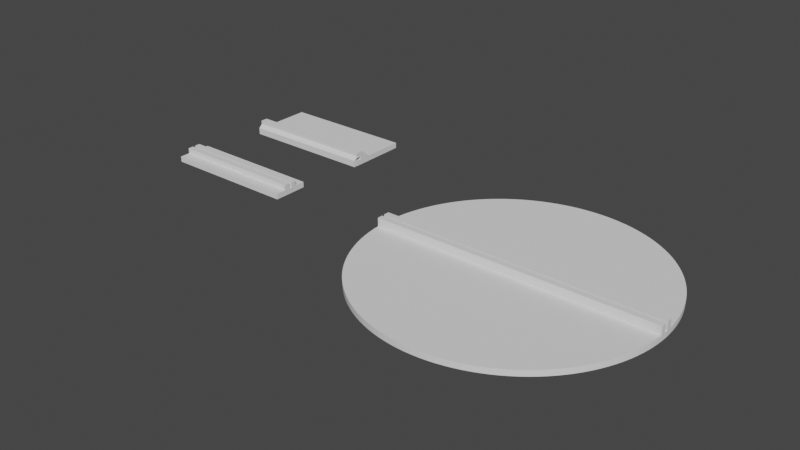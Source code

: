 # Source: OldStyleDigitalClockSupport.blend  (saved by Blender 4.3.34; exported with 4.5.12 LTS)
import bpy
from mathutils import Matrix  # noqa: F401  (used for matrix-valued properties, if any)

bpy.ops.wm.read_factory_settings(use_empty=True)
scene = bpy.context.scene
scene.name = 'Scene'

# ---- collections
col_collection = bpy.data.collections.new('Collection'); scene.collection.children.link(col_collection)

# ---- world
world_world = bpy.data.worlds.new('World'); scene.world = world_world
world_world.use_nodes = True; world_world.node_tree.nodes.clear()
_N = world_world.node_tree.nodes; _L = world_world.node_tree.links
n0 = _N.new('ShaderNodeOutputWorld'); n0.name = 'World Output'; n0.location = (300, 300)
n1 = _N.new('ShaderNodeBackground'); n1.name = 'Background'; n1.location = (10, 300)
n1.inputs[0].default_value = (0.05088, 0.05088, 0.05088, 1.0)
_L.new(n1.outputs[0], n0.inputs[0])
n0.is_active_output = True
world_world.color = (0.05088, 0.05088, 0.05088)
world_world.use_sun_shadow = False
world_world.sun_shadow_jitter_overblur = 0.0

# ---- meshes
me_cube_001 = bpy.data.meshes.new('Cube.001')
me_cube_001.from_pydata([(-1.0, -1.0, -1.0), (-1.0, -1.0, 1.0), (-1.0, 1.0, -1.0), (-1.0, 1.0, 1.0), (1.0, -1.0, -1.0), (1.0, -1.0, 1.0), (1.0, 1.0, -1.0), (1.0, 1.0, 1.0), (-1.0, 0.3998, -3.0), (-1.0, -0.3998, -3.0), (1.0, 0.3998, -3.0), (1.0, -0.3998, -3.0), (-1.0, 0.08421, -1.0), (-1.0, -0.08421, -1.0), (1.0, -0.08421, -1.0), (1.0, 0.08421, -1.0), (1.0, -0.08421, -3.0), (1.0, 0.08421, -3.0), (-1.0, -0.08421, -3.0), (-1.0, 0.08421, -3.0), (-1.0, 0.3998, -1.0), (-1.0, -0.3998, -1.0), (1.0, 0.3998, -1.0), (1.0, -0.3998, -1.0)], [], [(7, 3, 1, 5), (12, 15, 14, 13), (3, 7, 6, 2), (5, 1, 0, 4), (6, 14, 15, 4, 5, 7), (23, 11, 16, 14), (22, 15, 17, 10), (2, 6, 22, 20), (0, 1, 3, 2, 20, 21, 12, 13), (20, 8, 19, 12), (19, 8, 10, 17), (10, 8, 20, 22), (18, 9, 21, 13), (4, 0, 21, 23), (11, 23, 21, 9), (18, 16, 11, 9), (16, 18, 13, 14), (17, 15, 12, 19)])
_uv = me_cube_001.uv_layers.new(name='UVMap')
_uv.uv.foreach_set('vector', [0.625, 0.5, 0.875, 0.5, 0.875, 0.75, 0.625, 0.75, 0.8425, 0.5, 0.6575, 0.5, 0.6575, 0.75, 0.8425, 0.75, 0.875, 0.5, 0.625, 0.5, 0.0, 0.0, 0.0, 0.0, 0.625, 0.75, 0.875, 0.75, 0.0, 0.0, 0.0, 0.0, 0.0, 0.0, 0.6575, 0.75, 0.6575, 0.5, 0.0, 0.0, 0.625, 0.75, 0.625, 0.5, 0.0, 0.0, 0.0, 0.0, 0.0, 0.0, 0.0, 0.0, 0.0, 0.0, 0.0, 0.0, 0.0, 0.0, 0.0, 0.0, 0.0, 0.0, 0.0, 0.0, 0.0, 0.0, 0.0, 0.0, 0.0, 0.0, 0.875, 0.75, 0.875, 0.5, 0.0, 0.0, 0.0, 0.0, 0.0, 0.0, 0.8425, 0.5, 0.8425, 0.75, 0.0, 0.0, 0.0, 0.0, 0.0, 0.0, 0.0, 0.0, 0.0, 0.0, 0.0, 0.0, 0.0, 0.0, 0.0, 0.0, 0.0, 0.0, 0.0, 0.0, 0.0, 0.0, 0.0, 0.0, 0.0, 0.0, 0.0, 0.0, 0.0, 0.0, 0.0, 0.0, 0.0, 0.0, 0.0, 0.0, 0.0, 0.0, 0.0, 0.0, 0.0, 0.0, 0.0, 0.0, 0.0, 0.0, 0.0, 0.0, 0.0, 0.0, 0.0, 0.0, 0.0, 0.0, 0.0, 0.0, 0.0, 0.0, 0.0, 0.0, 0.8425, 0.75, 0.0, 0.0, 0.0, 0.0, 0.0, 0.0, 0.8425, 0.5, 0.0, 0.0])
me_cube_001.update()
me_cylinder = bpy.data.meshes.new('Cylinder')
me_cylinder.from_pydata([(0.0, 75.0, -1.5), (0.0, 75.0, 1.5), (3.68, 74.91, -1.5), (3.68, 74.91, 1.5), (7.351, 74.64, -1.5), (7.351, 74.64, 1.5), (11.0, 74.19, -1.5), (11.0, 74.19, 1.5), (14.63, 73.56, -1.5), (14.63, 73.56, 1.5), (18.22, 72.75, -1.5), (18.22, 72.75, 1.5), (21.77, 71.77, -1.5), (21.77, 71.77, 1.5), (25.27, 70.62, -1.5), (25.27, 70.62, 1.5), (28.7, 69.29, -1.5), (28.7, 69.29, 1.5), (32.07, 67.8, -1.5), (32.07, 67.8, 1.5), (35.35, 66.14, -1.5), (35.35, 66.14, 1.5), (38.56, 64.33, -1.5), (38.56, 64.33, 1.5), (41.67, 62.36, -1.5), (41.67, 62.36, 1.5), (44.68, 60.24, -1.5), (44.68, 60.24, 1.5), (47.58, 57.98, -1.5), (47.58, 57.98, 1.5), (50.37, 55.57, -1.5), (50.37, 55.57, 1.5), (53.03, 53.03, -1.5), (53.03, 53.03, 1.5), (55.57, 50.37, -1.5), (55.57, 50.37, 1.5), (57.98, 47.58, -1.5), (57.98, 47.58, 1.5), (60.24, 44.68, -1.5), (60.24, 44.68, 1.5), (62.36, 41.67, -1.5), (62.36, 41.67, 1.5), (64.33, 38.56, -1.5), (64.33, 38.56, 1.5), (66.14, 35.35, -1.5), (66.14, 35.35, 1.5), (67.8, 32.07, -1.5), (67.8, 32.07, 1.5), (69.29, 28.7, -1.5), (69.29, 28.7, 1.5), (70.62, 25.27, -1.5), (70.62, 25.27, 1.5), (71.77, 21.77, -1.5), (71.77, 21.77, 1.5), (72.75, 18.22, -1.5), (72.75, 18.22, 1.5), (73.56, 14.63, -1.5), (73.56, 14.63, 1.5), (74.19, 11.0, -1.5), (74.19, 11.0, 1.5), (74.64, 7.351, -1.5), (74.64, 7.351, 1.5), (74.91, 3.68, -1.5), (75.0, 0.0, -1.5), (74.91, -3.68, -1.5), (74.64, -7.351, -1.5), (74.64, -7.351, 1.5), (74.19, -11.0, -1.5), (74.19, -11.0, 1.5), (73.56, -14.63, -1.5), (73.56, -14.63, 1.5), (72.75, -18.22, -1.5), (72.75, -18.22, 1.5), (71.77, -21.77, -1.5), (71.77, -21.77, 1.5), (70.62, -25.27, -1.5), (70.62, -25.27, 1.5), (69.29, -28.7, -1.5), (69.29, -28.7, 1.5), (67.8, -32.07, -1.5), (67.8, -32.07, 1.5), (66.14, -35.35, -1.5), (66.14, -35.35, 1.5), (64.33, -38.56, -1.5), (64.33, -38.56, 1.5), (62.36, -41.67, -1.5), (62.36, -41.67, 1.5), (60.24, -44.68, -1.5), (60.24, -44.68, 1.5), (57.98, -47.58, -1.5), (57.98, -47.58, 1.5), (55.57, -50.37, -1.5), (55.57, -50.37, 1.5), (53.03, -53.03, -1.5), (53.03, -53.03, 1.5), (50.37, -55.57, -1.5), (50.37, -55.57, 1.5), (47.58, -57.98, -1.5), (47.58, -57.98, 1.5), (44.68, -60.24, -1.5), (44.68, -60.24, 1.5), (41.67, -62.36, -1.5), (41.67, -62.36, 1.5), (38.56, -64.33, -1.5), (38.56, -64.33, 1.5), (35.35, -66.14, -1.5), (35.35, -66.14, 1.5), (32.07, -67.8, -1.5), (32.07, -67.8, 1.5), (28.7, -69.29, -1.5), (28.7, -69.29, 1.5), (25.27, -70.62, -1.5), (25.27, -70.62, 1.5), (21.77, -71.77, -1.5), (21.77, -71.77, 1.5), (18.22, -72.75, -1.5), (18.22, -72.75, 1.5), (14.63, -73.56, -1.5), (14.63, -73.56, 1.5), (11.0, -74.19, -1.5), (11.0, -74.19, 1.5), (7.351, -74.64, -1.5), (7.351, -74.64, 1.5), (3.68, -74.91, -1.5), (3.68, -74.91, 1.5), (0.0, -75.0, -1.5), (0.0, -75.0, 1.5), (-3.68, -74.91, -1.5), (-3.68, -74.91, 1.5), (-7.351, -74.64, -1.5), (-7.351, -74.64, 1.5), (-11.0, -74.19, -1.5), (-11.0, -74.19, 1.5), (-14.63, -73.56, -1.5), (-14.63, -73.56, 1.5), (-18.22, -72.75, -1.5), (-18.22, -72.75, 1.5), (-21.77, -71.77, -1.5), (-21.77, -71.77, 1.5), (-25.27, -70.62, -1.5), (-25.27, -70.62, 1.5), (-28.7, -69.29, -1.5), (-28.7, -69.29, 1.5), (-32.07, -67.8, -1.5), (-32.07, -67.8, 1.5), (-35.35, -66.14, -1.5), (-35.35, -66.14, 1.5), (-38.56, -64.33, -1.5), (-38.56, -64.33, 1.5), (-41.67, -62.36, -1.5), (-41.67, -62.36, 1.5), (-44.68, -60.24, -1.5), (-44.68, -60.24, 1.5), (-47.58, -57.98, -1.5), (-47.58, -57.98, 1.5), (-50.37, -55.57, -1.5), (-50.37, -55.57, 1.5), (-53.03, -53.03, -1.5), (-53.03, -53.03, 1.5), (-55.57, -50.37, -1.5), (-55.57, -50.37, 1.5), (-57.98, -47.58, -1.5), (-57.98, -47.58, 1.5), (-60.24, -44.68, -1.5), (-60.24, -44.68, 1.5), (-62.36, -41.67, -1.5), (-62.36, -41.67, 1.5), (-64.33, -38.56, -1.5), (-64.33, -38.56, 1.5), (-66.14, -35.35, -1.5), (-66.14, -35.35, 1.5), (-67.8, -32.07, -1.5), (-67.8, -32.07, 1.5), (-69.29, -28.7, -1.5), (-69.29, -28.7, 1.5), (-70.62, -25.27, -1.5), (-70.62, -25.27, 1.5), (-71.77, -21.77, -1.5), (-71.77, -21.77, 1.5), (-72.75, -18.22, -1.5), (-72.75, -18.22, 1.5), (-73.56, -14.63, -1.5), (-73.56, -14.63, 1.5), (-74.19, -11.0, -1.5), (-74.19, -11.0, 1.5), (-74.64, -7.351, -1.5), (-74.64, -7.351, 1.5), (-74.91, -3.68, -1.5), (-75.0, 0.0, -1.5), (-74.91, 3.68, -1.5), (-74.64, 7.351, -1.5), (-74.64, 7.351, 1.5), (-74.19, 11.0, -1.5), (-74.19, 11.0, 1.5), (-73.56, 14.63, -1.5), (-73.56, 14.63, 1.5), (-72.75, 18.22, -1.5), (-72.75, 18.22, 1.5), (-71.77, 21.77, -1.5), (-71.77, 21.77, 1.5), (-70.62, 25.27, -1.5), (-70.62, 25.27, 1.5), (-69.29, 28.7, -1.5), (-69.29, 28.7, 1.5), (-67.8, 32.07, -1.5), (-67.8, 32.07, 1.5), (-66.14, 35.35, -1.5), (-66.14, 35.35, 1.5), (-64.33, 38.56, -1.5), (-64.33, 38.56, 1.5), (-62.36, 41.67, -1.5), (-62.36, 41.67, 1.5), (-60.24, 44.68, -1.5), (-60.24, 44.68, 1.5), (-57.98, 47.58, -1.5), (-57.98, 47.58, 1.5), (-55.57, 50.37, -1.5), (-55.57, 50.37, 1.5), (-53.03, 53.03, -1.5), (-53.03, 53.03, 1.5), (-50.37, 55.57, -1.5), (-50.37, 55.57, 1.5), (-47.58, 57.98, -1.5), (-47.58, 57.98, 1.5), (-44.68, 60.24, -1.5), (-44.68, 60.24, 1.5), (-41.67, 62.36, -1.5), (-41.67, 62.36, 1.5), (-38.56, 64.33, -1.5), (-38.56, 64.33, 1.5), (-35.35, 66.14, -1.5), (-35.35, 66.14, 1.5), (-32.07, 67.8, -1.5), (-32.07, 67.8, 1.5), (-28.7, 69.29, -1.5), (-28.7, 69.29, 1.5), (-25.27, 70.62, -1.5), (-25.27, 70.62, 1.5), (-21.77, 71.77, -1.5), (-21.77, 71.77, 1.5), (-18.22, 72.75, -1.5), (-18.22, 72.75, 1.5), (-14.63, 73.56, -1.5), (-14.63, 73.56, 1.5), (-11.0, 74.19, -1.5), (-11.0, 74.19, 1.5), (-7.351, 74.64, -1.5), (-7.351, 74.64, 1.5), (-3.68, 74.91, -1.5), (-3.68, 74.91, 1.5), (-0.1867, 3.8, -1.5), (-68.13, 3.8, -1.5), (-72.23, 3.8, -1.5), (0.1867, -3.8, -1.5), (68.13, -3.8, -1.5), (72.23, -3.8, -1.5), (68.94, -2.911, -1.5), (72.5, -3.061, -1.5), (-68.94, 2.911, -1.5), (-72.5, 3.061, -1.5), (-74.9, -3.8, 1.5), (74.9, -3.8, 1.5), (-73.9, -12.69, 1.5), (-74.43, -9.05, 1.5), (-72.3, -19.87, 1.5), (-73.18, -16.3, 1.5), (-70.0, -26.86, 1.5), (-71.23, -23.4, 1.5), (-67.03, -33.6, 1.5), (-68.6, -30.27, 1.5), (-63.41, -40.0, 1.5), (-65.3, -36.84, 1.5), (-59.19, -46.03, 1.5), (-61.37, -43.07, 1.5), (-54.39, -51.61, 1.5), (-56.86, -48.88, 1.5), (-49.07, -56.69, 1.5), (-51.79, -54.21, 1.5), (-43.28, -61.23, 1.5), (-46.23, -59.03, 1.5), (-37.07, -65.17, 1.5), (-40.22, -63.28, 1.5), (-30.5, -68.49, 1.5), (-33.83, -66.91, 1.5), (-23.64, -71.15, 1.5), (-27.1, -69.91, 1.5), (-16.55, -73.13, 1.5), (-20.12, -72.23, 1.5), (-9.306, -74.4, 1.5), (-12.94, -73.85, 1.5), (-1.969, -74.95, 1.5), (-5.644, -74.76, 1.5), (5.387, -74.78, 1.5), (1.712, -74.96, 1.5), (12.69, -73.9, 1.5), (9.05, -74.43, 1.5), (19.87, -72.3, 1.5), (16.3, -73.18, 1.5), (26.86, -70.0, 1.5), (23.4, -71.23, 1.5), (33.6, -67.03, 1.5), (30.27, -68.6, 1.5), (40.0, -63.41, 1.5), (36.84, -65.3, 1.5), (46.03, -59.19, 1.5), (43.07, -61.37, 1.5), (51.61, -54.39, 1.5), (48.88, -56.86, 1.5), (56.69, -49.07, 1.5), (54.21, -51.79, 1.5), (61.23, -43.28, 1.5), (59.03, -46.23, 1.5), (65.17, -37.07, 1.5), (63.28, -40.22, 1.5), (68.49, -30.5, 1.5), (66.91, -33.83, 1.5), (71.15, -23.64, 1.5), (69.91, -27.1, 1.5), (73.13, -16.55, 1.5), (72.23, -20.12, 1.5), (74.4, -9.306, 1.5), (73.85, -12.94, 1.5), (74.43, 9.05, 1.5), (73.9, 12.69, 1.5), (73.18, 16.3, 1.5), (72.3, 19.87, 1.5), (71.23, 23.4, 1.5), (70.0, 26.86, 1.5), (68.6, 30.27, 1.5), (67.03, 33.6, 1.5), (65.3, 36.84, 1.5), (63.41, 40.0, 1.5), (61.37, 43.07, 1.5), (59.19, 46.03, 1.5), (56.86, 48.88, 1.5), (54.39, 51.61, 1.5), (51.79, 54.21, 1.5), (49.07, 56.69, 1.5), (46.23, 59.03, 1.5), (43.28, 61.23, 1.5), (40.22, 63.28, 1.5), (37.07, 65.17, 1.5), (33.83, 66.91, 1.5), (30.5, 68.49, 1.5), (27.1, 69.91, 1.5), (23.64, 71.15, 1.5), (20.12, 72.23, 1.5), (16.55, 73.13, 1.5), (12.94, 73.85, 1.5), (9.306, 74.4, 1.5), (5.644, 74.76, 1.5), (1.969, 74.95, 1.5), (-1.712, 74.96, 1.5), (-5.387, 74.78, 1.5), (-9.05, 74.43, 1.5), (-12.69, 73.9, 1.5), (-16.3, 73.18, 1.5), (-19.87, 72.3, 1.5), (-23.4, 71.23, 1.5), (-26.86, 70.0, 1.5), (-30.27, 68.6, 1.5), (-33.6, 67.03, 1.5), (-36.84, 65.3, 1.5), (-40.0, 63.41, 1.5), (-43.07, 61.37, 1.5), (-46.03, 59.19, 1.5), (-48.88, 56.86, 1.5), (-51.61, 54.39, 1.5), (-54.21, 51.79, 1.5), (-56.69, 49.07, 1.5), (-59.03, 46.23, 1.5), (-61.23, 43.28, 1.5), (-63.28, 40.22, 1.5), (-65.17, 37.07, 1.5), (-66.91, 33.83, 1.5), (-68.49, 30.5, 1.5), (-69.91, 27.1, 1.5), (-71.15, 23.64, 1.5), (-72.23, 20.12, 1.5), (-73.13, 16.55, 1.5), (-73.85, 12.94, 1.5), (-74.4, 9.306, 1.5), (-74.9, 3.8, 1.5), (74.9, 3.8, 1.5), (74.9, -3.8, -1.5), (74.41, -9.178, -1.5), (73.87, -12.82, -1.5), (73.16, -16.43, -1.5), (72.26, -20.0, -1.5), (71.19, -23.52, -1.5), (69.95, -26.98, -1.5), (68.55, -30.38, -1.5), (66.97, -33.71, -1.5), (65.24, -36.96, -1.5), (63.34, -40.11, -1.5), (61.3, -43.17, -1.5), (59.11, -46.13, -1.5), (56.77, -48.97, -1.5), (54.3, -51.7, -1.5), (51.7, -54.3, -1.5), (48.97, -56.77, -1.5), (46.13, -59.11, -1.5), (43.17, -61.3, -1.5), (40.11, -63.34, -1.5), (36.96, -65.24, -1.5), (33.71, -66.97, -1.5), (30.38, -68.55, -1.5), (26.98, -69.95, -1.5), (23.52, -71.19, -1.5), (20.0, -72.26, -1.5), (16.43, -73.16, -1.5), (12.82, -73.87, -1.5), (9.178, -74.41, -1.5), (5.516, -74.77, -1.5), (1.84, -74.95, -1.5), (-1.84, -74.95, -1.5), (-5.516, -74.77, -1.5), (-9.178, -74.41, -1.5), (-12.82, -73.87, -1.5), (-16.43, -73.16, -1.5), (-20.0, -72.26, -1.5), (-23.52, -71.19, -1.5), (-26.98, -69.95, -1.5), (-30.38, -68.55, -1.5), (-33.71, -66.97, -1.5), (-36.96, -65.24, -1.5), (-40.11, -63.34, -1.5), (-43.17, -61.3, -1.5), (-46.13, -59.11, -1.5), (-48.97, -56.77, -1.5), (-51.7, -54.3, -1.5), (-54.3, -51.7, -1.5), (-56.77, -48.97, -1.5), (-59.11, -46.13, -1.5), (-61.3, -43.17, -1.5), (-63.34, -40.11, -1.5), (-65.24, -36.96, -1.5), (-66.97, -33.71, -1.5), (-68.55, -30.38, -1.5), (-69.95, -26.98, -1.5), (-71.19, -23.52, -1.5), (-72.26, -20.0, -1.5), (-73.16, -16.43, -1.5), (-73.87, -12.82, -1.5), (-74.41, -9.178, -1.5), (-74.9, -3.8, -1.5), (-74.9, 3.8, -1.5), (-73.87, 12.82, -1.5), (-74.41, 9.178, -1.5), (-72.26, 20.0, -1.5), (-73.16, 16.43, -1.5), (-69.95, 26.98, -1.5), (-71.19, 23.52, -1.5), (-66.97, 33.71, -1.5), (-68.55, 30.38, -1.5), (-63.34, 40.11, -1.5), (-65.24, 36.96, -1.5), (-61.3, 43.17, -1.5), (-59.11, 46.13, -1.5), (-56.77, 48.97, -1.5), (-54.3, 51.7, -1.5), (-48.97, 56.77, -1.5), (-51.7, 54.3, -1.5), (-43.17, 61.3, -1.5), (-46.13, 59.11, -1.5), (-40.11, 63.34, -1.5), (-36.96, 65.24, -1.5), (-33.71, 66.97, -1.5), (-30.38, 68.55, -1.5), (-26.98, 69.95, -1.5), (-23.52, 71.19, -1.5), (-20.0, 72.26, -1.5), (-16.43, 73.16, -1.5), (-12.82, 73.87, -1.5), (-9.178, 74.41, -1.5), (-1.84, 74.95, -1.5), (-5.516, 74.77, -1.5), (1.84, 74.95, -1.5), (5.516, 74.77, -1.5), (12.82, 73.87, -1.5), (9.178, 74.41, -1.5), (20.0, 72.26, -1.5), (16.43, 73.16, -1.5), (26.98, 69.95, -1.5), (23.52, 71.19, -1.5), (33.71, 66.97, -1.5), (30.38, 68.55, -1.5), (40.11, 63.34, -1.5), (36.96, 65.24, -1.5), (43.17, 61.3, -1.5), (46.13, 59.11, -1.5), (48.97, 56.77, -1.5), (51.7, 54.3, -1.5), (56.77, 48.97, -1.5), (54.3, 51.7, -1.5), (61.3, 43.17, -1.5), (59.11, 46.13, -1.5), (63.34, 40.11, -1.5), (65.24, 36.96, -1.5), (66.97, 33.71, -1.5), (68.55, 30.38, -1.5), (69.95, 26.98, -1.5), (71.19, 23.52, -1.5), (72.26, 20.0, -1.5), (73.16, 16.43, -1.5), (73.87, 12.82, -1.5), (74.41, 9.178, -1.5), (74.9, 3.8, -1.5), (74.92, -3.164, -1.5), (-74.92, 3.164, -1.5), (74.9, 3.8, 6.0), (-74.9, 3.8, 6.0), (-74.9, -3.8, 6.0), (74.9, -3.8, 6.0), (74.91, 3.68, 6.0), (-74.91, 3.68, 6.0), (-74.91, -3.68, 6.0), (74.91, -3.68, 6.0), (-74.98, -0.8, 6.0), (74.98, -0.8, 6.0), (74.98, 0.8, 6.0), (-74.98, 0.8, 6.0), (74.98, 0.8, 1.5), (75.0, 0.0, 1.5), (74.98, -0.8, 1.5), (-74.98, -0.8, 1.5), (-75.0, 0.0, 1.5), (-74.98, 0.8, 1.5)], [], [(3, 2, 477, 351), (0, 1, 351, 477), (5, 4, 478, 350), (2, 3, 350, 478), (7, 6, 480, 349), (4, 5, 349, 480), (9, 8, 479, 348), (6, 7, 348, 479), (11, 10, 482, 347), (8, 9, 347, 482), (13, 12, 481, 346), (10, 11, 346, 481), (15, 14, 484, 345), (12, 13, 345, 484), (17, 16, 483, 344), (14, 15, 344, 483), (19, 18, 486, 343), (16, 17, 343, 486), (21, 20, 485, 342), (18, 19, 342, 485), (23, 22, 488, 341), (20, 21, 341, 488), (25, 24, 487, 340), (22, 23, 340, 487), (27, 26, 489, 339), (24, 25, 339, 489), (29, 28, 490, 338), (26, 27, 338, 490), (31, 30, 491, 337), (28, 29, 337, 491), (33, 32, 492, 336), (30, 31, 336, 492), (335, 35, 34, 494), (494, 32, 33, 335), (334, 37, 36, 493), (493, 34, 35, 334), (333, 39, 38, 496), (496, 36, 37, 333), (332, 41, 40, 495), (495, 38, 39, 332), (331, 43, 42, 497), (497, 40, 41, 331), (330, 45, 44, 498), (498, 42, 43, 330), (329, 47, 46, 499), (499, 44, 45, 329), (328, 49, 48, 500), (500, 46, 47, 328), (327, 51, 50, 501), (501, 48, 49, 327), (326, 53, 52, 502), (502, 50, 51, 326), (325, 55, 54, 503), (503, 52, 53, 325), (324, 57, 56, 504), (504, 54, 55, 324), (323, 59, 58, 505), (505, 56, 57, 323), (322, 61, 60, 506), (506, 58, 59, 322), (320, 68, 67, 385), (385, 65, 66, 320), (321, 70, 69, 386), (386, 67, 68, 321), (318, 72, 71, 387), (387, 69, 70, 318), (319, 74, 73, 388), (388, 71, 72, 319), (316, 76, 75, 389), (389, 73, 74, 316), (317, 78, 77, 390), (390, 75, 76, 317), (314, 80, 79, 391), (391, 77, 78, 314), (315, 82, 81, 392), (392, 79, 80, 315), (312, 84, 83, 393), (393, 81, 82, 312), (313, 86, 85, 394), (394, 83, 84, 313), (310, 88, 87, 395), (395, 85, 86, 310), (311, 90, 89, 396), (396, 87, 88, 311), (308, 92, 91, 397), (397, 89, 90, 308), (309, 94, 93, 398), (398, 91, 92, 309), (306, 96, 95, 399), (399, 93, 94, 306), (307, 98, 97, 400), (400, 95, 96, 307), (304, 100, 99, 401), (401, 97, 98, 304), (305, 102, 101, 402), (402, 99, 100, 305), (302, 104, 103, 403), (403, 101, 102, 302), (303, 106, 105, 404), (404, 103, 104, 303), (300, 108, 107, 405), (405, 105, 106, 300), (301, 110, 109, 406), (406, 107, 108, 301), (298, 112, 111, 407), (407, 109, 110, 298), (299, 114, 113, 408), (408, 111, 112, 299), (296, 116, 115, 409), (409, 113, 114, 296), (297, 118, 117, 410), (410, 115, 116, 297), (294, 120, 119, 411), (411, 117, 118, 294), (295, 122, 121, 412), (412, 119, 120, 295), (292, 124, 123, 413), (413, 121, 122, 292), (293, 126, 125, 414), (414, 123, 124, 293), (290, 128, 127, 415), (415, 125, 126, 290), (291, 130, 129, 416), (416, 127, 128, 291), (288, 132, 131, 417), (417, 129, 130, 288), (289, 134, 133, 418), (418, 131, 132, 289), (286, 136, 135, 419), (419, 133, 134, 286), (287, 138, 137, 420), (420, 135, 136, 287), (284, 140, 139, 421), (421, 137, 138, 284), (285, 142, 141, 422), (422, 139, 140, 285), (282, 144, 143, 423), (423, 141, 142, 282), (283, 146, 145, 424), (424, 143, 144, 283), (280, 148, 147, 425), (425, 145, 146, 280), (281, 150, 149, 426), (426, 147, 148, 281), (278, 152, 151, 427), (427, 149, 150, 278), (279, 154, 153, 428), (428, 151, 152, 279), (276, 156, 155, 429), (429, 153, 154, 276), (277, 158, 157, 430), (430, 155, 156, 277), (160, 159, 431, 274), (157, 158, 274, 431), (162, 161, 432, 275), (159, 160, 275, 432), (164, 163, 433, 272), (161, 162, 272, 433), (166, 165, 434, 273), (163, 164, 273, 434), (168, 167, 435, 270), (165, 166, 270, 435), (170, 169, 436, 271), (167, 168, 271, 436), (172, 171, 437, 268), (169, 170, 268, 437), (174, 173, 438, 269), (171, 172, 269, 438), (176, 175, 439, 266), (173, 174, 266, 439), (178, 177, 440, 267), (175, 176, 267, 440), (180, 179, 441, 264), (177, 178, 264, 441), (182, 181, 442, 265), (179, 180, 265, 442), (184, 183, 443, 262), (181, 182, 262, 443), (186, 185, 444, 263), (183, 184, 263, 444), (193, 192, 448, 381), (190, 191, 381, 448), (195, 194, 447, 380), (192, 193, 380, 447), (197, 196, 450, 379), (194, 195, 379, 450), (199, 198, 449, 378), (196, 197, 378, 449), (201, 200, 452, 377), (198, 199, 377, 452), (203, 202, 451, 376), (200, 201, 376, 451), (205, 204, 454, 375), (202, 203, 375, 454), (207, 206, 453, 374), (204, 205, 374, 453), (209, 208, 456, 373), (206, 207, 373, 456), (211, 210, 455, 372), (208, 209, 372, 455), (213, 212, 457, 371), (210, 211, 371, 457), (215, 214, 458, 370), (212, 213, 370, 458), (217, 216, 459, 369), (214, 215, 369, 459), (219, 218, 460, 368), (216, 217, 368, 460), (221, 220, 462, 367), (218, 219, 367, 462), (223, 222, 461, 366), (220, 221, 366, 461), (225, 224, 464, 365), (222, 223, 365, 464), (227, 226, 463, 364), (224, 225, 364, 463), (229, 228, 465, 363), (226, 227, 363, 465), (231, 230, 466, 362), (228, 229, 362, 466), (233, 232, 467, 361), (230, 231, 361, 467), (235, 234, 468, 360), (232, 233, 360, 468), (237, 236, 469, 359), (234, 235, 359, 469), (239, 238, 470, 358), (236, 237, 358, 470), (241, 240, 471, 357), (238, 239, 357, 471), (243, 242, 472, 356), (240, 241, 356, 472), (245, 244, 473, 355), (242, 243, 355, 473), (247, 246, 474, 354), (244, 245, 354, 474), (309, 92, 308, 90, 311, 88, 310, 86, 313, 84, 312, 82, 315, 80, 314, 78, 317, 76, 316, 74, 319, 72, 318, 70, 321, 68, 320, 66, 261, 260, 186, 263, 184, 262, 182, 265, 180, 264, 178, 267, 176, 266, 174, 269, 172, 268, 170, 271, 168, 270, 166, 273, 164, 272, 162, 275, 160, 274, 158, 277, 156, 276, 154, 279, 152, 278, 150, 281, 148, 280, 146, 283, 144, 282, 142, 285, 140, 284, 138, 287, 136, 286, 134, 289, 132, 288, 130, 291, 128, 290, 126, 293, 124, 292, 122, 295, 120, 294, 118, 297, 116, 296, 114, 299, 112, 298, 110, 301, 108, 300, 106, 303, 104, 302, 102, 305, 100, 304, 98, 307, 96, 306, 94), (383, 61, 322, 59, 323, 57, 324, 55, 325, 53, 326, 51, 327, 49, 328, 47, 329, 45, 330, 43, 331, 41, 332, 39, 333, 37, 334, 35, 335, 33, 336, 31, 337, 29, 338, 27, 339, 25, 340, 23, 341, 21, 342, 19, 343, 17, 344, 15, 345, 13, 346, 11, 347, 9, 348, 7, 349, 5, 350, 3, 351, 1, 352, 249, 353, 247, 354, 245, 355, 243, 356, 241, 357, 239, 358, 237, 359, 235, 360, 233, 361, 231, 362, 229, 363, 227, 364, 225, 365, 223, 366, 221, 367, 219, 368, 217, 369, 215, 370, 213, 371, 211, 372, 209, 373, 207, 374, 205, 375, 203, 376, 201, 377, 199, 378, 197, 379, 195, 380, 193, 381, 191, 382), (249, 248, 476, 353), (246, 247, 353, 476), (1, 0, 475, 352), (248, 249, 352, 475), (65, 385, 67, 386, 69, 387, 71, 388, 73, 389, 75, 390, 77, 391, 79, 392, 81, 393, 83, 394, 85, 395, 87, 396, 89, 397, 91, 398, 93, 399, 95, 400, 97, 401, 99, 402, 101, 403, 103, 404, 105, 405, 107, 406, 109, 407, 111, 408, 113, 409, 115, 410, 117, 411, 119, 412, 121, 413, 123, 414, 125, 415, 127, 416, 129, 417, 131, 418, 133, 419, 135, 420, 137, 421, 139, 422, 141, 423, 143, 424, 145, 425, 147, 426, 149, 427, 151, 428, 153, 429, 155, 430, 157, 431, 159, 432, 161, 433, 163, 434, 165, 435, 167, 436, 169, 437, 171, 438, 173, 439, 175, 440, 177, 441, 179, 442, 181, 443, 183, 444, 185, 445, 253, 254, 255, 384), (190, 448, 192, 447, 194, 450, 196, 449, 198, 452, 200, 451, 202, 454, 204, 453, 206, 456, 208, 455, 210, 457, 212, 458, 214, 459, 216, 460, 218, 462, 220, 461, 222, 464, 224, 463, 226, 465, 228, 466, 230, 467, 232, 468, 234, 469, 236, 470, 238, 471, 240, 472, 242, 473, 244, 474, 246, 476, 248, 475, 0, 477, 2, 478, 4, 480, 6, 479, 8, 482, 10, 481, 12, 484, 14, 483, 16, 486, 18, 485, 20, 488, 22, 487, 24, 489, 26, 490, 28, 491, 30, 492, 32, 494, 34, 493, 36, 496, 38, 495, 40, 497, 42, 498, 44, 499, 46, 500, 48, 501, 50, 502, 52, 503, 54, 504, 56, 505, 58, 506, 60, 507, 250, 251, 252, 446), (257, 255, 256, 254, 253, 250, 507, 62, 63, 508), (508, 64, 384, 255, 257), (259, 252, 258, 251, 250, 253, 445, 187, 188, 509), (252, 259, 509, 189, 446), (254, 256, 255), (251, 258, 252), (511, 510, 383, 382), (512, 260, 261, 513), (516, 512, 513, 517, 519, 518), (520, 514, 510, 511, 515, 521), (507, 60, 61, 383, 510, 514, 62), (523, 63, 62, 514, 520, 522), (519, 517, 64, 508, 63, 523, 524), (261, 66, 65, 384, 64, 517, 513), (445, 185, 186, 260, 512, 516, 187), (188, 187, 516, 518, 525, 526), (515, 189, 509, 188, 526, 527, 521), (515, 511, 382, 191, 190, 446, 189), (520, 521, 527, 522), (518, 519, 524, 525), (526, 525, 524, 523, 522, 527)])
_uv = me_cylinder.uv_layers.new(name='UVMap')
_uv.uv.foreach_set('vector', [0.9922, 1.0, 0.9922, 0.5, 0.9961, 0.5, 0.9958, 1.0, 1.0, 0.5, 1.0, 1.0, 0.9958, 1.0, 0.9961, 0.5, 0.9844, 1.0, 0.9844, 0.5, 0.9883, 0.5, 0.988, 1.0, 0.9922, 0.5, 0.9922, 1.0, 0.988, 1.0, 0.9883, 0.5, 0.9766, 1.0, 0.9766, 0.5, 0.9805, 0.5, 0.9802, 1.0, 0.9844, 0.5, 0.9844, 1.0, 0.9802, 1.0, 0.9805, 0.5, 0.9688, 1.0, 0.9688, 0.5, 0.9727, 0.5, 0.9724, 1.0, 0.9766, 0.5, 0.9766, 1.0, 0.9724, 1.0, 0.9727, 0.5, 0.9609, 1.0, 0.9609, 0.5, 0.9648, 0.5, 0.9646, 1.0, 0.9688, 0.5, 0.9688, 1.0, 0.9646, 1.0, 0.9648, 0.5, 0.9531, 1.0, 0.9531, 0.5, 0.957, 0.5, 0.9568, 1.0, 0.9609, 0.5, 0.9609, 1.0, 0.9568, 1.0, 0.957, 0.5, 0.9453, 1.0, 0.9453, 0.5, 0.9492, 0.5, 0.9489, 1.0, 0.9531, 0.5, 0.9531, 1.0, 0.9489, 1.0, 0.9492, 0.5, 0.9375, 1.0, 0.9375, 0.5, 0.9414, 0.5, 0.9411, 1.0, 0.9453, 0.5, 0.9453, 1.0, 0.9411, 1.0, 0.9414, 0.5, 0.9297, 1.0, 0.9297, 0.5, 0.9336, 0.5, 0.9333, 1.0, 0.9375, 0.5, 0.9375, 1.0, 0.9333, 1.0, 0.9336, 0.5, 0.9219, 1.0, 0.9219, 0.5, 0.9258, 0.5, 0.9255, 1.0, 0.9297, 0.5, 0.9297, 1.0, 0.9255, 1.0, 0.9258, 0.5, 0.9141, 1.0, 0.9141, 0.5, 0.918, 0.5, 0.9177, 1.0, 0.9219, 0.5, 0.9219, 1.0, 0.9177, 1.0, 0.918, 0.5, 0.9062, 1.0, 0.9062, 0.5, 0.9102, 0.5, 0.9099, 1.0, 0.9141, 0.5, 0.9141, 1.0, 0.9099, 1.0, 0.9102, 0.5, 0.8984, 1.0, 0.8984, 0.5, 0.9023, 0.5, 0.9021, 1.0, 0.9062, 0.5, 0.9062, 1.0, 0.9021, 1.0, 0.9023, 0.5, 0.8906, 1.0, 0.8906, 0.5, 0.8945, 0.5, 0.8943, 1.0, 0.8984, 0.5, 0.8984, 1.0, 0.8943, 1.0, 0.8945, 0.5, 0.8828, 1.0, 0.8828, 0.5, 0.8867, 0.5, 0.8864, 1.0, 0.8906, 0.5, 0.8906, 1.0, 0.8864, 1.0, 0.8867, 0.5, 0.875, 1.0, 0.875, 0.5, 0.8789, 0.5, 0.8786, 1.0, 0.8828, 0.5, 0.8828, 1.0, 0.8786, 1.0, 0.8789, 0.5, 0.8708, 1.0, 0.8672, 1.0, 0.8672, 0.5, 0.8711, 0.5, 0.8711, 0.5, 0.875, 0.5, 0.875, 1.0, 0.8708, 1.0, 0.863, 1.0, 0.8594, 1.0, 0.8594, 0.5, 0.8633, 0.5, 0.8633, 0.5, 0.8672, 0.5, 0.8672, 1.0, 0.863, 1.0, 0.8552, 1.0, 0.8516, 1.0, 0.8516, 0.5, 0.8555, 0.5, 0.8555, 0.5, 0.8594, 0.5, 0.8594, 1.0, 0.8552, 1.0, 0.8474, 1.0, 0.8438, 1.0, 0.8438, 0.5, 0.8477, 0.5, 0.8477, 0.5, 0.8516, 0.5, 0.8516, 1.0, 0.8474, 1.0, 0.8396, 1.0, 0.8359, 1.0, 0.8359, 0.5, 0.8398, 0.5, 0.8398, 0.5, 0.8438, 0.5, 0.8438, 1.0, 0.8396, 1.0, 0.8318, 1.0, 0.8281, 1.0, 0.8281, 0.5, 0.832, 0.5, 0.832, 0.5, 0.8359, 0.5, 0.8359, 1.0, 0.8318, 1.0, 0.8239, 1.0, 0.8203, 1.0, 0.8203, 0.5, 0.8242, 0.5, 0.8242, 0.5, 0.8281, 0.5, 0.8281, 1.0, 0.8239, 1.0, 0.8161, 1.0, 0.8125, 1.0, 0.8125, 0.5, 0.8164, 0.5, 0.8164, 0.5, 0.8203, 0.5, 0.8203, 1.0, 0.8161, 1.0, 0.8083, 1.0, 0.8047, 1.0, 0.8047, 0.5, 0.8086, 0.5, 0.8086, 0.5, 0.8125, 0.5, 0.8125, 1.0, 0.8083, 1.0, 0.8005, 1.0, 0.7969, 1.0, 0.7969, 0.5, 0.8008, 0.5, 0.8008, 0.5, 0.8047, 0.5, 0.8047, 1.0, 0.8005, 1.0, 0.7927, 1.0, 0.7891, 1.0, 0.7891, 0.5, 0.793, 0.5, 0.793, 0.5, 0.7969, 0.5, 0.7969, 1.0, 0.7927, 1.0, 0.7849, 1.0, 0.7812, 1.0, 0.7812, 0.5, 0.7852, 0.5, 0.7852, 0.5, 0.7891, 0.5, 0.7891, 1.0, 0.7849, 1.0, 0.7771, 1.0, 0.7734, 1.0, 0.7734, 0.5, 0.7773, 0.5, 0.7773, 0.5, 0.7812, 0.5, 0.7812, 1.0, 0.7771, 1.0, 0.7693, 1.0, 0.7656, 1.0, 0.7656, 0.5, 0.7695, 0.5, 0.7695, 0.5, 0.7734, 0.5, 0.7734, 1.0, 0.7693, 1.0, 0.7302, 1.0, 0.7266, 1.0, 0.7266, 0.5, 0.7305, 0.5, 0.7305, 0.5, 0.7344, 0.5, 0.7344, 1.0, 0.7302, 1.0, 0.7224, 1.0, 0.7188, 1.0, 0.7188, 0.5, 0.7227, 0.5, 0.7227, 0.5, 0.7266, 0.5, 0.7266, 1.0, 0.7224, 1.0, 0.7146, 1.0, 0.7109, 1.0, 0.7109, 0.5, 0.7148, 0.5, 0.7148, 0.5, 0.7188, 0.5, 0.7188, 1.0, 0.7146, 1.0, 0.7068, 1.0, 0.7031, 1.0, 0.7031, 0.5, 0.707, 0.5, 0.707, 0.5, 0.7109, 0.5, 0.7109, 1.0, 0.7068, 1.0, 0.6989, 1.0, 0.6953, 1.0, 0.6953, 0.5, 0.6992, 0.5, 0.6992, 0.5, 0.7031, 0.5, 0.7031, 1.0, 0.6989, 1.0, 0.6911, 1.0, 0.6875, 1.0, 0.6875, 0.5, 0.6914, 0.5, 0.6914, 0.5, 0.6953, 0.5, 0.6953, 1.0, 0.6911, 1.0, 0.6833, 1.0, 0.6797, 1.0, 0.6797, 0.5, 0.6836, 0.5, 0.6836, 0.5, 0.6875, 0.5, 0.6875, 1.0, 0.6833, 1.0, 0.6755, 1.0, 0.6719, 1.0, 0.6719, 0.5, 0.6758, 0.5, 0.6758, 0.5, 0.6797, 0.5, 0.6797, 1.0, 0.6755, 1.0, 0.6677, 1.0, 0.6641, 1.0, 0.6641, 0.5, 0.668, 0.5, 0.668, 0.5, 0.6719, 0.5, 0.6719, 1.0, 0.6677, 1.0, 0.6599, 1.0, 0.6562, 1.0, 0.6562, 0.5, 0.6602, 0.5, 0.6602, 0.5, 0.6641, 0.5, 0.6641, 1.0, 0.6599, 1.0, 0.6521, 1.0, 0.6484, 1.0, 0.6484, 0.5, 0.6523, 0.5, 0.6523, 0.5, 0.6562, 0.5, 0.6562, 1.0, 0.6521, 1.0, 0.6443, 1.0, 0.6406, 1.0, 0.6406, 0.5, 0.6445, 0.5, 0.6445, 0.5, 0.6484, 0.5, 0.6484, 1.0, 0.6443, 1.0, 0.6364, 1.0, 0.6328, 1.0, 0.6328, 0.5, 0.6367, 0.5, 0.6367, 0.5, 0.6406, 0.5, 0.6406, 1.0, 0.6364, 1.0, 0.6286, 1.0, 0.625, 1.0, 0.625, 0.5, 0.6289, 0.5, 0.6289, 0.5, 0.6328, 0.5, 0.6328, 1.0, 0.6286, 1.0, 0.6208, 1.0, 0.6172, 1.0, 0.6172, 0.5, 0.6211, 0.5, 0.6211, 0.5, 0.625, 0.5, 0.625, 1.0, 0.6208, 1.0, 0.613, 1.0, 0.6094, 1.0, 0.6094, 0.5, 0.6133, 0.5, 0.6133, 0.5, 0.6172, 0.5, 0.6172, 1.0, 0.613, 1.0, 0.6052, 1.0, 0.6016, 1.0, 0.6016, 0.5, 0.6055, 0.5, 0.6055, 0.5, 0.6094, 0.5, 0.6094, 1.0, 0.6052, 1.0, 0.5974, 1.0, 0.5938, 1.0, 0.5938, 0.5, 0.5977, 0.5, 0.5977, 0.5, 0.6016, 0.5, 0.6016, 1.0, 0.5974, 1.0, 0.5896, 1.0, 0.5859, 1.0, 0.5859, 0.5, 0.5898, 0.5, 0.5898, 0.5, 0.5938, 0.5, 0.5938, 1.0, 0.5896, 1.0, 0.5818, 1.0, 0.5781, 1.0, 0.5781, 0.5, 0.582, 0.5, 0.582, 0.5, 0.5859, 0.5, 0.5859, 1.0, 0.5818, 1.0, 0.5739, 1.0, 0.5703, 1.0, 0.5703, 0.5, 0.5742, 0.5, 0.5742, 0.5, 0.5781, 0.5, 0.5781, 1.0, 0.5739, 1.0, 0.5661, 1.0, 0.5625, 1.0, 0.5625, 0.5, 0.5664, 0.5, 0.5664, 0.5, 0.5703, 0.5, 0.5703, 1.0, 0.5661, 1.0, 0.5583, 1.0, 0.5547, 1.0, 0.5547, 0.5, 0.5586, 0.5, 0.5586, 0.5, 0.5625, 0.5, 0.5625, 1.0, 0.5583, 1.0, 0.5505, 1.0, 0.5469, 1.0, 0.5469, 0.5, 0.5508, 0.5, 0.5508, 0.5, 0.5547, 0.5, 0.5547, 1.0, 0.5505, 1.0, 0.5427, 1.0, 0.5391, 1.0, 0.5391, 0.5, 0.543, 0.5, 0.543, 0.5, 0.5469, 0.5, 0.5469, 1.0, 0.5427, 1.0, 0.5349, 1.0, 0.5312, 1.0, 0.5312, 0.5, 0.5352, 0.5, 0.5352, 0.5, 0.5391, 0.5, 0.5391, 1.0, 0.5349, 1.0, 0.5271, 1.0, 0.5234, 1.0, 0.5234, 0.5, 0.5273, 0.5, 0.5273, 0.5, 0.5312, 0.5, 0.5312, 1.0, 0.5271, 1.0, 0.5193, 1.0, 0.5156, 1.0, 0.5156, 0.5, 0.5195, 0.5, 0.5195, 0.5, 0.5234, 0.5, 0.5234, 1.0, 0.5193, 1.0, 0.5114, 1.0, 0.5078, 1.0, 0.5078, 0.5, 0.5117, 0.5, 0.5117, 0.5, 0.5156, 0.5, 0.5156, 1.0, 0.5114, 1.0, 0.5036, 1.0, 0.5, 1.0, 0.5, 0.5, 0.5039, 0.5, 0.5039, 0.5, 0.5078, 0.5, 0.5078, 1.0, 0.5036, 1.0, 0.4958, 1.0, 0.4922, 1.0, 0.4922, 0.5, 0.4961, 0.5, 0.4961, 0.5, 0.5, 0.5, 0.5, 1.0, 0.4958, 1.0, 0.488, 1.0, 0.4844, 1.0, 0.4844, 0.5, 0.4883, 0.5, 0.4883, 0.5, 0.4922, 0.5, 0.4922, 1.0, 0.488, 1.0, 0.4802, 1.0, 0.4766, 1.0, 0.4766, 0.5, 0.4805, 0.5, 0.4805, 0.5, 0.4844, 0.5, 0.4844, 1.0, 0.4802, 1.0, 0.4724, 1.0, 0.4688, 1.0, 0.4688, 0.5, 0.4727, 0.5, 0.4727, 0.5, 0.4766, 0.5, 0.4766, 1.0, 0.4724, 1.0, 0.4646, 1.0, 0.4609, 1.0, 0.4609, 0.5, 0.4648, 0.5, 0.4648, 0.5, 0.4688, 0.5, 0.4688, 1.0, 0.4646, 1.0, 0.4568, 1.0, 0.4531, 1.0, 0.4531, 0.5, 0.457, 0.5, 0.457, 0.5, 0.4609, 0.5, 0.4609, 1.0, 0.4568, 1.0, 0.4489, 1.0, 0.4453, 1.0, 0.4453, 0.5, 0.4492, 0.5, 0.4492, 0.5, 0.4531, 0.5, 0.4531, 1.0, 0.4489, 1.0, 0.4411, 1.0, 0.4375, 1.0, 0.4375, 0.5, 0.4414, 0.5, 0.4414, 0.5, 0.4453, 0.5, 0.4453, 1.0, 0.4411, 1.0, 0.4333, 1.0, 0.4297, 1.0, 0.4297, 0.5, 0.4336, 0.5, 0.4336, 0.5, 0.4375, 0.5, 0.4375, 1.0, 0.4333, 1.0, 0.4255, 1.0, 0.4219, 1.0, 0.4219, 0.5, 0.4258, 0.5, 0.4258, 0.5, 0.4297, 0.5, 0.4297, 1.0, 0.4255, 1.0, 0.4177, 1.0, 0.4141, 1.0, 0.4141, 0.5, 0.418, 0.5, 0.418, 0.5, 0.4219, 0.5, 0.4219, 1.0, 0.4177, 1.0, 0.4099, 1.0, 0.4062, 1.0, 0.4062, 0.5, 0.4102, 0.5, 0.4102, 0.5, 0.4141, 0.5, 0.4141, 1.0, 0.4099, 1.0, 0.4021, 1.0, 0.3984, 1.0, 0.3984, 0.5, 0.4023, 0.5, 0.4023, 0.5, 0.4062, 0.5, 0.4062, 1.0, 0.4021, 1.0, 0.3943, 1.0, 0.3906, 1.0, 0.3906, 0.5, 0.3945, 0.5, 0.3945, 0.5, 0.3984, 0.5, 0.3984, 1.0, 0.3943, 1.0, 0.3864, 1.0, 0.3828, 1.0, 0.3828, 0.5, 0.3867, 0.5, 0.3867, 0.5, 0.3906, 0.5, 0.3906, 1.0, 0.3864, 1.0, 0.3786, 1.0, 0.375, 1.0, 0.375, 0.5, 0.3789, 0.5, 0.3789, 0.5, 0.3828, 0.5, 0.3828, 1.0, 0.3786, 1.0, 0.3672, 1.0, 0.3672, 0.5, 0.3711, 0.5, 0.3708, 1.0, 0.375, 0.5, 0.375, 1.0, 0.3708, 1.0, 0.3711, 0.5, 0.3594, 1.0, 0.3594, 0.5, 0.3633, 0.5, 0.363, 1.0, 0.3672, 0.5, 0.3672, 1.0, 0.363, 1.0, 0.3633, 0.5, 0.3516, 1.0, 0.3516, 0.5, 0.3555, 0.5, 0.3552, 1.0, 0.3594, 0.5, 0.3594, 1.0, 0.3552, 1.0, 0.3555, 0.5, 0.3438, 1.0, 0.3438, 0.5, 0.3477, 0.5, 0.3474, 1.0, 0.3516, 0.5, 0.3516, 1.0, 0.3474, 1.0, 0.3477, 0.5, 0.3359, 1.0, 0.3359, 0.5, 0.3398, 0.5, 0.3396, 1.0, 0.3438, 0.5, 0.3438, 1.0, 0.3396, 1.0, 0.3398, 0.5, 0.3281, 1.0, 0.3281, 0.5, 0.332, 0.5, 0.3318, 1.0, 0.3359, 0.5, 0.3359, 1.0, 0.3318, 1.0, 0.332, 0.5, 0.3203, 1.0, 0.3203, 0.5, 0.3242, 0.5, 0.3239, 1.0, 0.3281, 0.5, 0.3281, 1.0, 0.3239, 1.0, 0.3242, 0.5, 0.3125, 1.0, 0.3125, 0.5, 0.3164, 0.5, 0.3161, 1.0, 0.3203, 0.5, 0.3203, 1.0, 0.3161, 1.0, 0.3164, 0.5, 0.3047, 1.0, 0.3047, 0.5, 0.3086, 0.5, 0.3083, 1.0, 0.3125, 0.5, 0.3125, 1.0, 0.3083, 1.0, 0.3086, 0.5, 0.2969, 1.0, 0.2969, 0.5, 0.3008, 0.5, 0.3005, 1.0, 0.3047, 0.5, 0.3047, 1.0, 0.3005, 1.0, 0.3008, 0.5, 0.2891, 1.0, 0.2891, 0.5, 0.293, 0.5, 0.2927, 1.0, 0.2969, 0.5, 0.2969, 1.0, 0.2927, 1.0, 0.293, 0.5, 0.2812, 1.0, 0.2812, 0.5, 0.2852, 0.5, 0.2849, 1.0, 0.2891, 0.5, 0.2891, 1.0, 0.2849, 1.0, 0.2852, 0.5, 0.2734, 1.0, 0.2734, 0.5, 0.2773, 0.5, 0.2771, 1.0, 0.2812, 0.5, 0.2812, 1.0, 0.2771, 1.0, 0.2773, 0.5, 0.2656, 1.0, 0.2656, 0.5, 0.2695, 0.5, 0.2693, 1.0, 0.2734, 0.5, 0.2734, 1.0, 0.2693, 1.0, 0.2695, 0.5, 0.2266, 1.0, 0.2266, 0.5, 0.2305, 0.5, 0.2302, 1.0, 0.2344, 0.5, 0.2344, 1.0, 0.2302, 1.0, 0.2305, 0.5, 0.2188, 1.0, 0.2188, 0.5, 0.2227, 0.5, 0.2224, 1.0, 0.2266, 0.5, 0.2266, 1.0, 0.2224, 1.0, 0.2227, 0.5, 0.2109, 1.0, 0.2109, 0.5, 0.2148, 0.5, 0.2146, 1.0, 0.2188, 0.5, 0.2188, 1.0, 0.2146, 1.0, 0.2148, 0.5, 0.2031, 1.0, 0.2031, 0.5, 0.207, 0.5, 0.2068, 1.0, 0.2109, 0.5, 0.2109, 1.0, 0.2068, 1.0, 0.207, 0.5, 0.1953, 1.0, 0.1953, 0.5, 0.1992, 0.5, 0.1989, 1.0, 0.2031, 0.5, 0.2031, 1.0, 0.1989, 1.0, 0.1992, 0.5, 0.1875, 1.0, 0.1875, 0.5, 0.1914, 0.5, 0.1911, 1.0, 0.1953, 0.5, 0.1953, 1.0, 0.1911, 1.0, 0.1914, 0.5, 0.1797, 1.0, 0.1797, 0.5, 0.1836, 0.5, 0.1833, 1.0, 0.1875, 0.5, 0.1875, 1.0, 0.1833, 1.0, 0.1836, 0.5, 0.1719, 1.0, 0.1719, 0.5, 0.1758, 0.5, 0.1755, 1.0, 0.1797, 0.5, 0.1797, 1.0, 0.1755, 1.0, 0.1758, 0.5, 0.1641, 1.0, 0.1641, 0.5, 0.168, 0.5, 0.1677, 1.0, 0.1719, 0.5, 0.1719, 1.0, 0.1677, 1.0, 0.168, 0.5, 0.1562, 1.0, 0.1562, 0.5, 0.1602, 0.5, 0.1599, 1.0, 0.1641, 0.5, 0.1641, 1.0, 0.1599, 1.0, 0.1602, 0.5, 0.1484, 1.0, 0.1484, 0.5, 0.1523, 0.5, 0.1521, 1.0, 0.1562, 0.5, 0.1562, 1.0, 0.1521, 1.0, 0.1523, 0.5, 0.1406, 1.0, 0.1406, 0.5, 0.1445, 0.5, 0.1443, 1.0, 0.1484, 0.5, 0.1484, 1.0, 0.1443, 1.0, 0.1445, 0.5, 0.1328, 1.0, 0.1328, 0.5, 0.1367, 0.5, 0.1364, 1.0, 0.1406, 0.5, 0.1406, 1.0, 0.1364, 1.0, 0.1367, 0.5, 0.125, 1.0, 0.125, 0.5, 0.1289, 0.5, 0.1286, 1.0, 0.1328, 0.5, 0.1328, 1.0, 0.1286, 1.0, 0.1289, 0.5, 0.1172, 1.0, 0.1172, 0.5, 0.1211, 0.5, 0.1208, 1.0, 0.125, 0.5, 0.125, 1.0, 0.1208, 1.0, 0.1211, 0.5, 0.1094, 1.0, 0.1094, 0.5, 0.1133, 0.5, 0.113, 1.0, 0.1172, 0.5, 0.1172, 1.0, 0.113, 1.0, 0.1133, 0.5, 0.1016, 1.0, 0.1016, 0.5, 0.1055, 0.5, 0.1052, 1.0, 0.1094, 0.5, 0.1094, 1.0, 0.1052, 1.0, 0.1055, 0.5, 0.09375, 1.0, 0.09375, 0.5, 0.09766, 0.5, 0.09738, 1.0, 0.1016, 0.5, 0.1016, 1.0, 0.09738, 1.0, 0.09766, 0.5, 0.08594, 1.0, 0.08594, 0.5, 0.08984, 0.5, 0.08957, 1.0, 0.09375, 0.5, 0.09375, 1.0, 0.08957, 1.0, 0.08984, 0.5, 0.07812, 1.0, 0.07812, 0.5, 0.08203, 0.5, 0.08176, 1.0, 0.08594, 0.5, 0.08594, 1.0, 0.08176, 1.0, 0.08203, 0.5, 0.07031, 1.0, 0.07031, 0.5, 0.07422, 0.5, 0.07395, 1.0, 0.07812, 0.5, 0.07812, 1.0, 0.07395, 1.0, 0.07422, 0.5, 0.0625, 1.0, 0.0625, 0.5, 0.06641, 0.5, 0.06613, 1.0, 0.07031, 0.5, 0.07031, 1.0, 0.06613, 1.0, 0.06641, 0.5, 0.05469, 1.0, 0.05469, 0.5, 0.05859, 0.5, 0.05832, 1.0, 0.0625, 0.5, 0.0625, 1.0, 0.05832, 1.0, 0.05859, 0.5, 0.04688, 1.0, 0.04688, 0.5, 0.05078, 0.5, 0.05051, 1.0, 0.05469, 0.5, 0.05469, 1.0, 0.05051, 1.0, 0.05078, 0.5, 0.03906, 1.0, 0.03906, 0.5, 0.04297, 0.5, 0.0427, 1.0, 0.04688, 0.5, 0.04688, 1.0, 0.0427, 1.0, 0.04297, 0.5, 0.03125, 1.0, 0.03125, 0.5, 0.03516, 0.5, 0.03488, 1.0, 0.03906, 0.5, 0.03906, 1.0, 0.03488, 1.0, 0.03516, 0.5, 0.02344, 1.0, 0.02344, 0.5, 0.02734, 0.5, 0.02707, 1.0, 0.03125, 0.5, 0.03125, 1.0, 0.02707, 1.0, 0.02734, 0.5, 0.01562, 1.0, 0.01562, 0.5, 0.01953, 0.5, 0.01926, 1.0, 0.02344, 0.5, 0.02344, 1.0, 0.01926, 1.0, 0.01953, 0.5, 0.4235, 0.08426, 0.4278, 0.08883, 0.4314, 0.09297, 0.4355, 0.09775, 0.4389, 0.1021, 0.4428, 0.107, 0.4459, 0.1115, 0.4496, 0.1167, 0.4525, 0.1213, 0.4559, 0.1266, 0.4586, 0.1314, 0.4617, 0.1369, 0.4641, 0.1418, 0.467, 0.1474, 0.4692, 0.1524, 0.4717, 0.1582, 0.4737, 0.1633, 0.476, 0.1691, 0.4777, 0.1743, 0.4797, 0.1803, 0.4811, 0.1856, 0.4828, 0.1917, 0.484, 0.197, 0.4854, 0.2032, 0.4863, 0.2086, 0.4874, 0.2148, 0.4881, 0.2202, 0.4888, 0.2265, 0.4897, 0.2378, 0.01032, 0.2378, 0.01116, 0.2265, 0.01183, 0.221, 0.0126, 0.2148, 0.01353, 0.2094, 0.01461, 0.2032, 0.01581, 0.1978, 0.01719, 0.1917, 0.01865, 0.1864, 0.02033, 0.1803, 0.02205, 0.1751, 0.02403, 0.1691, 0.026, 0.164, 0.02827, 0.1582, 0.03049, 0.1531, 0.03304, 0.1474, 0.03551, 0.1425, 0.03834, 0.1369, 0.04104, 0.1321, 0.04415, 0.1266, 0.04708, 0.122, 0.05045, 0.1167, 0.0536, 0.1122, 0.05723, 0.107, 0.0606, 0.1027, 0.06448, 0.09775, 0.06806, 0.0936, 0.07217, 0.08883, 0.07595, 0.08486, 0.08029, 0.08029, 0.08426, 0.07652, 0.08883, 0.07217, 0.09297, 0.06859, 0.09775, 0.06448, 0.1021, 0.06111, 0.107, 0.05723, 0.1115, 0.05408, 0.1167, 0.05045, 0.1213, 0.04752, 0.1266, 0.04415, 0.1314, 0.04144, 0.1369, 0.03834, 0.1418, 0.03588, 0.1474, 0.03304, 0.1524, 0.03082, 0.1582, 0.02827, 0.1633, 0.0263, 0.1691, 0.02403, 0.1743, 0.02231, 0.1803, 0.02033, 0.1856, 0.01887, 0.1917, 0.01719, 0.197, 0.01599, 0.2032, 0.01461, 0.2086, 0.01367, 0.2148, 0.0126, 0.2202, 0.01193, 0.2265, 0.01116, 0.2319, 0.01075, 0.2382, 0.01029, 0.2437, 0.01015, 0.25, 0.01, 0.2555, 0.01013, 0.2618, 0.01029, 0.2672, 0.01069, 0.2735, 0.01116, 0.279, 0.01183, 0.2852, 0.0126, 0.2906, 0.01353, 0.2968, 0.01461, 0.3022, 0.01581, 0.3083, 0.01719, 0.3136, 0.01865, 0.3197, 0.02033, 0.3249, 0.02205, 0.3309, 0.02403, 0.336, 0.026, 0.3418, 0.02827, 0.3469, 0.03049, 0.3526, 0.03304, 0.3575, 0.03551, 0.3631, 0.03834, 0.3679, 0.04104, 0.3734, 0.04415, 0.378, 0.04708, 0.3833, 0.05045, 0.3878, 0.0536, 0.393, 0.05723, 0.3973, 0.0606, 0.4023, 0.06448, 0.4064, 0.06806, 0.4112, 0.07217, 0.4151, 0.07595, 0.4197, 0.08029, 0.4897, 0.2622, 0.4888, 0.2735, 0.4882, 0.279, 0.4874, 0.2852, 0.4865, 0.2906, 0.4854, 0.2968, 0.4842, 0.3022, 0.4828, 0.3083, 0.4813, 0.3136, 0.4797, 0.3197, 0.4779, 0.3249, 0.476, 0.3309, 0.474, 0.336, 0.4717, 0.3418, 0.4695, 0.3469, 0.467, 0.3526, 0.4645, 0.3575, 0.4617, 0.3631, 0.459, 0.3679, 0.4559, 0.3734, 0.4529, 0.378, 0.4496, 0.3833, 0.4464, 0.3878, 0.4428, 0.393, 0.4394, 0.3973, 0.4355, 0.4023, 0.4319, 0.4064, 0.4278, 0.4112, 0.4241, 0.4151, 0.4197, 0.4197, 0.4157, 0.4235, 0.4112, 0.4278, 0.407, 0.4314, 0.4023, 0.4355, 0.3979, 0.4389, 0.393, 0.4428, 0.3885, 0.4459, 0.3833, 0.4496, 0.3787, 0.4525, 0.3734, 0.4559, 0.3686, 0.4586, 0.3631, 0.4617, 0.3582, 0.4641, 0.3526, 0.467, 0.3476, 0.4692, 0.3418, 0.4717, 0.3367, 0.4737, 0.3309, 0.476, 0.3257, 0.4777, 0.3197, 0.4797, 0.3144, 0.4811, 0.3083, 0.4828, 0.303, 0.484, 0.2968, 0.4854, 0.2914, 0.4863, 0.2852, 0.4874, 0.2798, 0.4881, 0.2735, 0.4888, 0.2681, 0.4892, 0.2618, 0.4897, 0.2563, 0.4898, 0.25, 0.49, 0.2445, 0.4899, 0.2382, 0.4897, 0.2328, 0.4893, 0.2265, 0.4888, 0.221, 0.4882, 0.2148, 0.4874, 0.2094, 0.4865, 0.2032, 0.4854, 0.1978, 0.4842, 0.1917, 0.4828, 0.1864, 0.4813, 0.1803, 0.4797, 0.1751, 0.4779, 0.1691, 0.476, 0.164, 0.474, 0.1582, 0.4717, 0.1531, 0.4695, 0.1474, 0.467, 0.1425, 0.4645, 0.1369, 0.4617, 0.1321, 0.459, 0.1266, 0.4559, 0.122, 0.4529, 0.1167, 0.4496, 0.1122, 0.4464, 0.107, 0.4428, 0.1027, 0.4394, 0.09775, 0.4355, 0.0936, 0.4319, 0.08883, 0.4278, 0.08486, 0.4241, 0.08029, 0.4197, 0.07652, 0.4157, 0.07217, 0.4112, 0.06859, 0.407, 0.06448, 0.4023, 0.06111, 0.3979, 0.05723, 0.393, 0.05408, 0.3885, 0.05045, 0.3833, 0.04752, 0.3787, 0.04415, 0.3734, 0.04144, 0.3686, 0.03834, 0.3631, 0.03588, 0.3582, 0.03304, 0.3526, 0.03082, 0.3476, 0.02827, 0.3418, 0.0263, 0.3367, 0.02403, 0.3309, 0.02231, 0.3257, 0.02033, 0.3197, 0.01887, 0.3144, 0.01719, 0.3083, 0.01599, 0.303, 0.01461, 0.2968, 0.01367, 0.2914, 0.0126, 0.2852, 0.01193, 0.2798, 0.01116, 0.2735, 0.01032, 0.2622, 0.007812, 1.0, 0.007812, 0.5, 0.01172, 0.5, 0.01145, 1.0, 0.01562, 0.5, 0.01562, 1.0, 0.01145, 1.0, 0.01172, 0.5, 0.0, 1.0, 0.0, 0.5, 0.003906, 0.5, 0.003633, 1.0, 0.007812, 0.5, 0.007812, 1.0, 0.003633, 1.0, 0.003906, 0.5, 0.9888, 0.2265, 0.9881, 0.2206, 0.9874, 0.2148, 0.9864, 0.209, 0.9854, 0.2032, 0.9841, 0.1974, 0.9828, 0.1917, 0.9812, 0.186, 0.9797, 0.1803, 0.9778, 0.1747, 0.976, 0.1691, 0.9739, 0.1637, 0.9717, 0.1582, 0.9693, 0.1528, 0.967, 0.1474, 0.9643, 0.1421, 0.9617, 0.1369, 0.9588, 0.1317, 0.9559, 0.1266, 0.9527, 0.1216, 0.9496, 0.1167, 0.9462, 0.1118, 0.9428, 0.107, 0.9391, 0.1024, 0.9355, 0.09775, 0.9317, 0.09329, 0.9278, 0.08883, 0.9238, 0.08456, 0.9197, 0.08029, 0.9154, 0.07623, 0.9112, 0.07217, 0.9067, 0.06832, 0.9023, 0.06448, 0.8976, 0.06085, 0.893, 0.05723, 0.8882, 0.05384, 0.8833, 0.05045, 0.8784, 0.0473, 0.8734, 0.04415, 0.8683, 0.04124, 0.8631, 0.03834, 0.8579, 0.03569, 0.8526, 0.03304, 0.8472, 0.03066, 0.8418, 0.02827, 0.8363, 0.02615, 0.8309, 0.02403, 0.8253, 0.02218, 0.8197, 0.02033, 0.814, 0.01876, 0.8083, 0.01719, 0.8026, 0.0159, 0.7968, 0.01461, 0.791, 0.0136, 0.7852, 0.0126, 0.7794, 0.01188, 0.7735, 0.01116, 0.7677, 0.01072, 0.7618, 0.01029, 0.7559, 0.01014, 0.75, 0.01, 0.7441, 0.01014, 0.7382, 0.01029, 0.7323, 0.01072, 0.7265, 0.01116, 0.7206, 0.01188, 0.7148, 0.0126, 0.709, 0.0136, 0.7032, 0.01461, 0.6974, 0.0159, 0.6917, 0.01719, 0.686, 0.01876, 0.6803, 0.02033, 0.6747, 0.02218, 0.6691, 0.02403, 0.6637, 0.02615, 0.6582, 0.02827, 0.6528, 0.03066, 0.6474, 0.03304, 0.6421, 0.03569, 0.6369, 0.03834, 0.6317, 0.04124, 0.6266, 0.04415, 0.6216, 0.0473, 0.6167, 0.05045, 0.6118, 0.05384, 0.607, 0.05723, 0.6024, 0.06085, 0.5977, 0.06448, 0.5933, 0.06832, 0.5888, 0.07217, 0.5846, 0.07623, 0.5803, 0.08029, 0.5762, 0.08456, 0.5722, 0.08883, 0.5683, 0.09329, 0.5645, 0.09775, 0.5609, 0.1024, 0.5572, 0.107, 0.5538, 0.1118, 0.5504, 0.1167, 0.5473, 0.1216, 0.5441, 0.1266, 0.5412, 0.1317, 0.5383, 0.1369, 0.5357, 0.1421, 0.533, 0.1474, 0.5307, 0.1528, 0.5283, 0.1582, 0.5261, 0.1637, 0.524, 0.1691, 0.5222, 0.1747, 0.5203, 0.1803, 0.5188, 0.186, 0.5172, 0.1917, 0.5159, 0.1974, 0.5146, 0.2032, 0.5136, 0.209, 0.5126, 0.2148, 0.5119, 0.2206, 0.5112, 0.2265, 0.5103, 0.2378, 0.7506, 0.2378, 0.968, 0.2378, 0.9811, 0.2378, 0.9897, 0.2378, 0.5112, 0.2735, 0.5119, 0.2794, 0.5126, 0.2852, 0.5136, 0.291, 0.5146, 0.2968, 0.5159, 0.3026, 0.5172, 0.3083, 0.5188, 0.314, 0.5203, 0.3197, 0.5222, 0.3253, 0.524, 0.3309, 0.5261, 0.3363, 0.5283, 0.3418, 0.5307, 0.3472, 0.533, 0.3526, 0.5357, 0.3579, 0.5383, 0.3631, 0.5412, 0.3683, 0.5441, 0.3734, 0.5473, 0.3784, 0.5504, 0.3833, 0.5538, 0.3882, 0.5572, 0.393, 0.5609, 0.3976, 0.5645, 0.4023, 0.5683, 0.4067, 0.5722, 0.4112, 0.5762, 0.4154, 0.5803, 0.4197, 0.5846, 0.4238, 0.5888, 0.4278, 0.5933, 0.4317, 0.5977, 0.4355, 0.6024, 0.4391, 0.607, 0.4428, 0.6118, 0.4462, 0.6167, 0.4496, 0.6216, 0.4527, 0.6266, 0.4559, 0.6317, 0.4588, 0.6369, 0.4617, 0.6421, 0.4643, 0.6474, 0.467, 0.6528, 0.4693, 0.6582, 0.4717, 0.6637, 0.4739, 0.6691, 0.476, 0.6747, 0.4778, 0.6803, 0.4797, 0.686, 0.4812, 0.6917, 0.4828, 0.6974, 0.4841, 0.7032, 0.4854, 0.709, 0.4864, 0.7148, 0.4874, 0.7206, 0.4881, 0.7265, 0.4888, 0.7323, 0.4893, 0.7382, 0.4897, 0.7441, 0.4899, 0.75, 0.49, 0.7559, 0.4899, 0.7618, 0.4897, 0.7677, 0.4893, 0.7735, 0.4888, 0.7794, 0.4881, 0.7852, 0.4874, 0.791, 0.4864, 0.7968, 0.4854, 0.8026, 0.4841, 0.8083, 0.4828, 0.814, 0.4812, 0.8197, 0.4797, 0.8253, 0.4778, 0.8309, 0.476, 0.8363, 0.4739, 0.8418, 0.4717, 0.8472, 0.4693, 0.8526, 0.467, 0.8579, 0.4643, 0.8631, 0.4617, 0.8683, 0.4588, 0.8734, 0.4559, 0.8784, 0.4527, 0.8833, 0.4496, 0.8882, 0.4462, 0.893, 0.4428, 0.8976, 0.4391, 0.9023, 0.4355, 0.9067, 0.4317, 0.9112, 0.4278, 0.9154, 0.4238, 0.9197, 0.4197, 0.9238, 0.4154, 0.9278, 0.4112, 0.9317, 0.4067, 0.9355, 0.4023, 0.9391, 0.3976, 0.9428, 0.393, 0.9462, 0.3882, 0.9496, 0.3833, 0.9527, 0.3784, 0.9559, 0.3734, 0.9588, 0.3683, 0.9617, 0.3631, 0.9643, 0.3579, 0.967, 0.3526, 0.9693, 0.3472, 0.9717, 0.3418, 0.9739, 0.3363, 0.976, 0.3309, 0.9778, 0.3253, 0.9797, 0.3197, 0.9812, 0.314, 0.9828, 0.3083, 0.9841, 0.3026, 0.9854, 0.2968, 0.9864, 0.291, 0.9874, 0.2852, 0.9881, 0.2794, 0.9888, 0.2735, 0.9897, 0.2622, 0.7494, 0.2622, 0.532, 0.2622, 0.5189, 0.2622, 0.5103, 0.2622, 0.982, 0.2402, 0.9811, 0.2378, 0.9706, 0.2407, 0.968, 0.2378, 0.7506, 0.2378, 0.7494, 0.2622, 0.9897, 0.2622, 0.9897, 0.2618, 0.99, 0.25, 0.9898, 0.2399, 0.9898, 0.2399, 0.9897, 0.2382, 0.9897, 0.2378, 0.9811, 0.2378, 0.982, 0.2402, 0.518, 0.2598, 0.5189, 0.2622, 0.5294, 0.2593, 0.532, 0.2622, 0.7494, 0.2622, 0.7506, 0.2378, 0.5103, 0.2378, 0.5103, 0.2382, 0.51, 0.25, 0.5102, 0.2601, 0.5189, 0.2622, 0.518, 0.2598, 0.5102, 0.2601, 0.5103, 0.2618, 0.5103, 0.2622, 0.968, 0.2378, 0.9706, 0.2407, 0.9811, 0.2378, 0.532, 0.2622, 0.5294, 0.2593, 0.5189, 0.2622, 0.625, 0.271, 0.625, 0.479, 0.5, 0.479, 0.5, 0.271, 0.625, 0.979, 0.5, 0.979, 0.5, 0.771, 0.625, 0.771, 0.854, 0.7461, 0.854, 0.75, 0.646, 0.75, 0.646, 0.7461, 0.6459, 0.6513, 0.8541, 0.6513, 0.6459, 0.5987, 0.646, 0.5039, 0.646, 0.5, 0.854, 0.5, 0.854, 0.5039, 0.8541, 0.5987, 0.7581, 0.75, 0.7656, 0.75, 0.7656, 0.7675, 0.7581, 0.7675, 0.7581, 0.7849, 0.7578, 0.7849, 0.7578, 0.75, 0.75, 0.764, 0.75, 0.75, 0.7578, 0.75, 0.7578, 0.7849, 0.7517, 0.7849, 0.7517, 0.764, 0.7483, 0.7849, 0.7422, 0.7849, 0.7422, 0.75, 0.7433, 0.75, 0.75, 0.75, 0.75, 0.764, 0.7483, 0.764, 0.7419, 0.7675, 0.7344, 0.7675, 0.7344, 0.75, 0.7419, 0.75, 0.7422, 0.75, 0.7422, 0.7849, 0.7419, 0.7849, 0.2581, 0.75, 0.2656, 0.75, 0.2656, 0.7675, 0.2581, 0.7675, 0.2581, 0.7849, 0.2578, 0.7849, 0.2578, 0.75, 0.25, 0.75, 0.2578, 0.75, 0.2578, 0.7849, 0.2517, 0.7849, 0.2517, 0.764, 0.25, 0.764, 0.2422, 0.7849, 0.2422, 0.75, 0.2433, 0.75, 0.25, 0.75, 0.25, 0.764, 0.2483, 0.764, 0.2483, 0.7849, 0.2422, 0.7849, 0.2419, 0.7849, 0.2419, 0.7675, 0.2344, 0.7675, 0.2344, 0.75, 0.2419, 0.75, 0.2422, 0.75, 0.5, 0.49, 0.5, 0.26, 0.375, 0.26, 0.375, 0.49, 0.5, 0.99, 0.5, 0.76, 0.375, 0.76, 0.375, 0.99, 0.1349, 0.625, 0.135, 0.75, 0.365, 0.75, 0.3651, 0.625, 0.365, 0.5, 0.135, 0.5])
me_cylinder.update()
me_cube_002 = bpy.data.meshes.new('Cube.002')
me_cube_002.from_pydata([(-1.0, -0.3998, -0.3333), (-1.0, 0.08443, 19.0), (-1.0, 0.3998, -1.0), (-1.0, 0.3998, 19.0), (1.0, -0.3998, -0.3333), (1.0, 0.08443, 19.0), (1.0, 0.3998, -1.0), (1.0, 0.3998, 19.0), (-1.0, 0.3998, -3.0), (-1.0, -0.3998, -3.0), (1.0, 0.3998, -3.0), (1.0, -0.3998, -3.0), (-1.0, 0.08421, -1.0), (-1.0, -0.08421, -1.0), (1.0, -0.08421, -1.0), (1.0, 0.08421, -1.0), (1.0, -0.08421, -3.0), (1.0, 0.08421, -3.0), (-1.0, -0.08421, -3.0), (-1.0, 0.08421, -3.0), (-1.0, -0.3998, -3.0), (-1.0, -0.08421, -3.0), (1.0, -0.08421, -3.0), (1.0, -0.3998, -3.0), (-1.0, -0.1894, -3.0), (1.0, -0.1894, -3.0), (-1.0, -0.08421, -3.0), (1.0, -0.08421, -3.0), (-1.0, -0.0841, -3.667), (-1.0, 0.02105, -3.667), (1.0, -0.0841, -3.667), (1.0, 0.02105, -3.667), (-1.0, 0.02105, -4.333), (1.0, 0.02105, -4.333), (1.0, 0.3998, -3.667), (-1.0, 0.3998, -3.667), (1.0, 0.3998, -4.333), (-1.0, 0.3998, -4.333), (1.0, 0.08443, 3.597), (-1.0, 0.08443, 3.597)], [], [(7, 3, 1, 5), (12, 15, 14, 13), (3, 7, 6, 2), (5, 1, 39, 38), (4, 11, 16, 14), (6, 15, 17, 10), (7, 5, 38, 4, 14, 15, 6), (2, 8, 19, 12), (19, 8, 10, 17), (10, 8, 2, 6), (18, 9, 0, 13), (0, 4, 38, 39), (11, 4, 0, 9), (9, 18, 21, 24, 20), (16, 18, 13, 14), (17, 15, 12, 19), (16, 11, 23, 25, 22), (11, 9, 20, 23), (18, 16, 22, 21), (21, 22, 31, 29), (24, 25, 23, 20), (22, 21, 26, 27), (28, 29, 32), (22, 25, 30, 31), (25, 24, 28, 30), (24, 21, 29, 28), (31, 30, 33), (32, 29, 35, 37), (35, 34, 36, 37), (33, 32, 37, 36), (31, 33, 36, 34), (29, 31, 34, 35), (30, 28, 32, 33), (13, 0, 39, 1, 3, 2, 12)])
_uv = me_cube_002.uv_layers.new(name='UVMap')
_uv.uv.foreach_set('vector', [0.625, 0.5, 0.875, 0.5, 0.875, 0.75, 0.625, 0.75, 0.8425, 0.5, 0.6575, 0.5, 0.6575, 0.75, 0.8425, 0.75, 0.875, 0.5, 0.625, 0.5, 0.0, 0.0, 0.0, 0.0, 0.625, 0.75, 0.875, 0.75, 0.172, 0.1474, 0.1228, 0.1474, 0.0, 0.0, 0.0, 0.0, 0.0, 0.0, 0.0, 0.0, 0.0, 0.0, 0.0, 0.0, 0.0, 0.0, 0.0, 0.0, 0.625, 0.5, 0.625, 0.75, 0.1228, 0.1474, 0.0, 0.0, 0.0, 0.0, 0.6575, 0.5, 0.0, 0.0, 0.0, 0.0, 0.0, 0.0, 0.0, 0.0, 0.0, 0.0, 0.0, 0.0, 0.0, 0.0, 0.0, 0.0, 0.0, 0.0, 0.0, 0.0, 0.0, 0.0, 0.0, 0.0, 0.0, 0.0, 0.0, 0.0, 0.0, 0.0, 0.0, 0.0, 0.0, 0.0, 0.0, 0.0, 0.0, 0.0, 0.1228, 0.1474, 0.172, 0.1474, 0.0, 0.0, 0.0, 0.0, 0.0, 0.0, 0.0, 0.0, 0.0, 0.0, 0.0, 0.0, 0.0, 0.0, 0.0, 0.0, 0.0, 0.0, 0.0, 0.0, 0.0, 0.0, 0.8425, 0.75, 0.0, 0.0, 0.0, 0.0, 0.0, 0.0, 0.8425, 0.5, 0.0, 0.0, 0.0, 0.0, 0.0, 0.0, 0.0, 0.0, 0.0, 0.0, 0.0, 0.0, 0.0, 0.0, 0.0, 0.0, 0.0, 0.0, 0.0, 0.0, 0.0, 0.0, 0.0, 0.0, 0.0, 0.0, 0.0, 0.0, 0.0, 0.0, 0.0, 0.0, 0.0, 0.0, 0.0, 0.0, 0.0, 0.0, 0.0, 0.0, 0.0, 0.0, 0.0, 0.0, 0.0, 0.0, 0.0, 0.0, 0.0, 0.0, 0.0, 0.0, 0.0, 0.0, 0.0, 0.0, 0.0, 0.0, 0.0, 0.0, 0.0, 0.0, 0.0, 0.0, 0.0, 0.0, 0.0, 0.0, 0.0, 0.0, 0.0, 0.0, 0.0, 0.0, 0.0, 0.0, 0.0, 0.0, 0.0, 0.0, 0.0, 0.0, 0.0, 0.0, 0.0, 0.0, 0.0, 0.0, 0.0, 0.0, 0.0, 0.0, 0.0, 0.0, 0.0, 0.0, 0.0, 0.0, 0.0, 0.0, 0.0, 0.0, 0.0, 0.0, 0.0, 0.0, 0.0, 0.0, 0.0, 0.0, 0.0, 0.0, 0.0, 0.0, 0.0, 0.0, 0.0, 0.0, 0.0, 0.0, 0.0, 0.0, 0.0, 0.0, 0.0, 0.0, 0.0, 0.0, 0.0, 0.0, 0.0, 0.0, 0.0, 0.0, 0.0, 0.0, 0.8425, 0.75, 0.0, 0.0, 0.172, 0.1474, 0.875, 0.75, 0.875, 0.5, 0.0, 0.0, 0.8425, 0.5])
me_cube_002.update()

# ---- objects
ob_solar_panel_mount__horizontal = bpy.data.objects.new('Solar panel mount (horizontal)', me_cube_001)
ob_stand = bpy.data.objects.new('Stand', me_cylinder)
ob_solar_panel_mount__vertical = bpy.data.objects.new('Solar panel mount (vertical)', me_cube_002)

# ---- transforms, parenting, visibility, modifiers, constraints
ob_solar_panel_mount__horizontal.location = (-174.4, 0.0, 1.5)
ob_solar_panel_mount__horizontal.rotation_euler = (3.142, -0.0, 0.0)
ob_solar_panel_mount__horizontal.scale = (37.0, 9.5, 1.5)
ob_stand.location = (0.0, 0.0, 1.5)
ob_solar_panel_mount__vertical.location = (-174.4, 55.51, 1.5)
ob_solar_panel_mount__vertical.rotation_euler = (4.712, -0.0, 0.0)
ob_solar_panel_mount__vertical.scale = (37.0, 9.5, 1.5)

# ---- collection membership
col_collection.objects.link(ob_solar_panel_mount__horizontal)
col_collection.objects.link(ob_stand)
col_collection.objects.link(ob_solar_panel_mount__vertical)

# ---- scene / render settings (as saved in the file)
scene.frame_start = 1; scene.frame_end = 250; scene.frame_set(1)
scene.render.engine = 'BLENDER_EEVEE_NEXT'
scene.cycles.sampling_pattern = 'TABULATED_SOBOL'
scene.cycles.use_light_tree = False
scene.view_settings.view_transform = 'Filmic'
scene.unit_settings.scale_length = 0.001
bpy.context.view_layer.update()

# ---- added for rendering (the .blend has no active camera and no usable light): camera, sun
cam_auto = bpy.data.cameras.new('AutoCamera')
cam_auto.lens = 50.0
cam_auto.sensor_width = 36.0
cam_auto.clip_end = 5321.16
ob_auto_camera = bpy.data.objects.new('AutoCamera', cam_auto)
scene.collection.objects.link(ob_auto_camera)
ob_auto_camera.location = (235.014, -359.336, 245.162)
ob_auto_camera.rotation_euler = (1.09748, -7.21219e-08, 0.694738)
scene.camera = ob_auto_camera
light_auto_sun = bpy.data.lights.new('AutoSun', 'SUN')
light_auto_sun.energy = 3.0
light_auto_sun.angle = 0.0523599
ob_auto_sun = bpy.data.objects.new('AutoSun', light_auto_sun)
scene.collection.objects.link(ob_auto_sun)
ob_auto_sun.rotation_euler = (0.872665, 0.174533, 0.523599)
bpy.context.view_layer.update()
